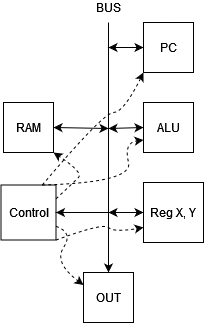

The diagram above was exported from draw.io. Its source (the exported page's mxGraphModel, read from the mxfile embedded in the PNG):
<mxGraphModel dx="569" dy="294" grid="1" gridSize="10" guides="1" tooltips="1" connect="1" arrows="1" fold="1" page="1" pageScale="1" pageWidth="827" pageHeight="1169" math="0" shadow="0">
  <root>
    <mxCell id="0" />
    <mxCell id="1" parent="0" />
    <mxCell id="m925CF1JjibK2xG6gwH2-1" value="PC" style="whiteSpace=wrap;html=1;aspect=fixed;" vertex="1" parent="1">
      <mxGeometry x="460" y="40" width="50" height="50" as="geometry" />
    </mxCell>
    <mxCell id="m925CF1JjibK2xG6gwH2-2" value="ALU" style="whiteSpace=wrap;html=1;aspect=fixed;" vertex="1" parent="1">
      <mxGeometry x="460" y="120" width="50" height="50" as="geometry" />
    </mxCell>
    <mxCell id="m925CF1JjibK2xG6gwH2-3" value="&lt;div&gt;Reg X, Y&lt;br&gt;&lt;/div&gt;" style="whiteSpace=wrap;html=1;aspect=fixed;" vertex="1" parent="1">
      <mxGeometry x="460" y="200" width="60" height="60" as="geometry" />
    </mxCell>
    <mxCell id="m925CF1JjibK2xG6gwH2-4" value="RAM" style="whiteSpace=wrap;html=1;aspect=fixed;" vertex="1" parent="1">
      <mxGeometry x="320" y="120" width="50" height="50" as="geometry" />
    </mxCell>
    <mxCell id="m925CF1JjibK2xG6gwH2-5" value="OUT" style="whiteSpace=wrap;html=1;aspect=fixed;" vertex="1" parent="1">
      <mxGeometry x="400" y="290" width="50" height="50" as="geometry" />
    </mxCell>
    <mxCell id="m925CF1JjibK2xG6gwH2-6" value="Control" style="whiteSpace=wrap;html=1;aspect=fixed;" vertex="1" parent="1">
      <mxGeometry x="317.5" y="202.5" width="55" height="55" as="geometry" />
    </mxCell>
    <mxCell id="m925CF1JjibK2xG6gwH2-9" value="" style="endArrow=classic;html=1;rounded=0;entryX=0.5;entryY=0;entryDx=0;entryDy=0;" edge="1" parent="1" target="m925CF1JjibK2xG6gwH2-5">
      <mxGeometry width="50" height="50" relative="1" as="geometry">
        <mxPoint x="425" y="40" as="sourcePoint" />
        <mxPoint x="440" y="200" as="targetPoint" />
      </mxGeometry>
    </mxCell>
    <mxCell id="m925CF1JjibK2xG6gwH2-12" value="" style="endArrow=classic;startArrow=classic;html=1;rounded=0;exitX=0;exitY=0.5;exitDx=0;exitDy=0;" edge="1" parent="1" source="m925CF1JjibK2xG6gwH2-1">
      <mxGeometry width="50" height="50" relative="1" as="geometry">
        <mxPoint x="400" y="160" as="sourcePoint" />
        <mxPoint x="425" y="65" as="targetPoint" />
      </mxGeometry>
    </mxCell>
    <mxCell id="m925CF1JjibK2xG6gwH2-13" value="BUS" style="text;html=1;strokeColor=none;fillColor=none;align=center;verticalAlign=middle;whiteSpace=wrap;rounded=0;" vertex="1" parent="1">
      <mxGeometry x="408" y="20" width="35" height="10" as="geometry" />
    </mxCell>
    <mxCell id="m925CF1JjibK2xG6gwH2-14" value="" style="endArrow=classic;startArrow=classic;html=1;rounded=0;exitX=1;exitY=0.5;exitDx=0;exitDy=0;" edge="1" parent="1" source="m925CF1JjibK2xG6gwH2-4">
      <mxGeometry width="50" height="50" relative="1" as="geometry">
        <mxPoint x="410" y="210" as="sourcePoint" />
        <mxPoint x="425" y="146" as="targetPoint" />
      </mxGeometry>
    </mxCell>
    <mxCell id="m925CF1JjibK2xG6gwH2-15" value="" style="endArrow=classic;startArrow=classic;html=1;rounded=0;exitX=0;exitY=0.5;exitDx=0;exitDy=0;" edge="1" parent="1" source="m925CF1JjibK2xG6gwH2-2">
      <mxGeometry width="50" height="50" relative="1" as="geometry">
        <mxPoint x="410" y="210" as="sourcePoint" />
        <mxPoint x="425" y="146" as="targetPoint" />
      </mxGeometry>
    </mxCell>
    <mxCell id="m925CF1JjibK2xG6gwH2-17" value="" style="endArrow=classic;startArrow=classic;html=1;rounded=0;entryX=0;entryY=0.5;entryDx=0;entryDy=0;" edge="1" parent="1" target="m925CF1JjibK2xG6gwH2-3">
      <mxGeometry width="50" height="50" relative="1" as="geometry">
        <mxPoint x="425" y="230" as="sourcePoint" />
        <mxPoint x="460" y="200" as="targetPoint" />
      </mxGeometry>
    </mxCell>
    <mxCell id="m925CF1JjibK2xG6gwH2-18" value="" style="endArrow=classic;html=1;rounded=0;entryX=1;entryY=0.5;entryDx=0;entryDy=0;" edge="1" parent="1" target="m925CF1JjibK2xG6gwH2-6">
      <mxGeometry width="50" height="50" relative="1" as="geometry">
        <mxPoint x="425" y="230" as="sourcePoint" />
        <mxPoint x="460" y="160" as="targetPoint" />
      </mxGeometry>
    </mxCell>
    <mxCell id="m925CF1JjibK2xG6gwH2-19" value="" style="curved=1;endArrow=classic;html=1;rounded=0;exitX=1;exitY=0.25;exitDx=0;exitDy=0;entryX=1;entryY=1;entryDx=0;entryDy=0;dashed=1;" edge="1" parent="1" source="m925CF1JjibK2xG6gwH2-6" target="m925CF1JjibK2xG6gwH2-4">
      <mxGeometry width="50" height="50" relative="1" as="geometry">
        <mxPoint x="420" y="210" as="sourcePoint" />
        <mxPoint x="470" y="160" as="targetPoint" />
        <Array as="points">
          <mxPoint x="390" y="200" />
          <mxPoint x="400" y="190" />
        </Array>
      </mxGeometry>
    </mxCell>
    <mxCell id="m925CF1JjibK2xG6gwH2-20" value="" style="curved=1;endArrow=classic;html=1;rounded=0;exitX=1;exitY=0.75;exitDx=0;exitDy=0;entryX=0;entryY=0.25;entryDx=0;entryDy=0;dashed=1;" edge="1" parent="1" source="m925CF1JjibK2xG6gwH2-6" target="m925CF1JjibK2xG6gwH2-5">
      <mxGeometry width="50" height="50" relative="1" as="geometry">
        <mxPoint x="420" y="210" as="sourcePoint" />
        <mxPoint x="470" y="160" as="targetPoint" />
        <Array as="points">
          <mxPoint x="390" y="250" />
          <mxPoint x="370" y="280" />
        </Array>
      </mxGeometry>
    </mxCell>
    <mxCell id="m925CF1JjibK2xG6gwH2-21" value="" style="curved=1;endArrow=classic;html=1;rounded=0;exitX=1;exitY=1;exitDx=0;exitDy=0;entryX=0;entryY=0.75;entryDx=0;entryDy=0;dashed=1;" edge="1" parent="1" source="m925CF1JjibK2xG6gwH2-6" target="m925CF1JjibK2xG6gwH2-3">
      <mxGeometry width="50" height="50" relative="1" as="geometry">
        <mxPoint x="420" y="210" as="sourcePoint" />
        <mxPoint x="470" y="160" as="targetPoint" />
        <Array as="points">
          <mxPoint x="420" y="240" />
          <mxPoint x="430" y="250" />
        </Array>
      </mxGeometry>
    </mxCell>
    <mxCell id="m925CF1JjibK2xG6gwH2-22" value="" style="curved=1;endArrow=classic;html=1;rounded=0;dashed=1;exitX=0.75;exitY=0;exitDx=0;exitDy=0;entryX=0;entryY=0.75;entryDx=0;entryDy=0;" edge="1" parent="1" source="m925CF1JjibK2xG6gwH2-6" target="m925CF1JjibK2xG6gwH2-2">
      <mxGeometry width="50" height="50" relative="1" as="geometry">
        <mxPoint x="440" y="210" as="sourcePoint" />
        <mxPoint x="490" y="160" as="targetPoint" />
        <Array as="points">
          <mxPoint x="450" y="200" />
          <mxPoint x="440" y="160" />
        </Array>
      </mxGeometry>
    </mxCell>
    <mxCell id="m925CF1JjibK2xG6gwH2-23" value="" style="curved=1;endArrow=classic;html=1;rounded=0;dashed=1;exitX=0.75;exitY=0;exitDx=0;exitDy=0;entryX=0;entryY=1;entryDx=0;entryDy=0;" edge="1" parent="1" source="m925CF1JjibK2xG6gwH2-6" target="m925CF1JjibK2xG6gwH2-1">
      <mxGeometry width="50" height="50" relative="1" as="geometry">
        <mxPoint x="440" y="210" as="sourcePoint" />
        <mxPoint x="490" y="160" as="targetPoint" />
        <Array as="points">
          <mxPoint x="420" y="130" />
          <mxPoint x="440" y="130" />
        </Array>
      </mxGeometry>
    </mxCell>
  </root>
</mxGraphModel>